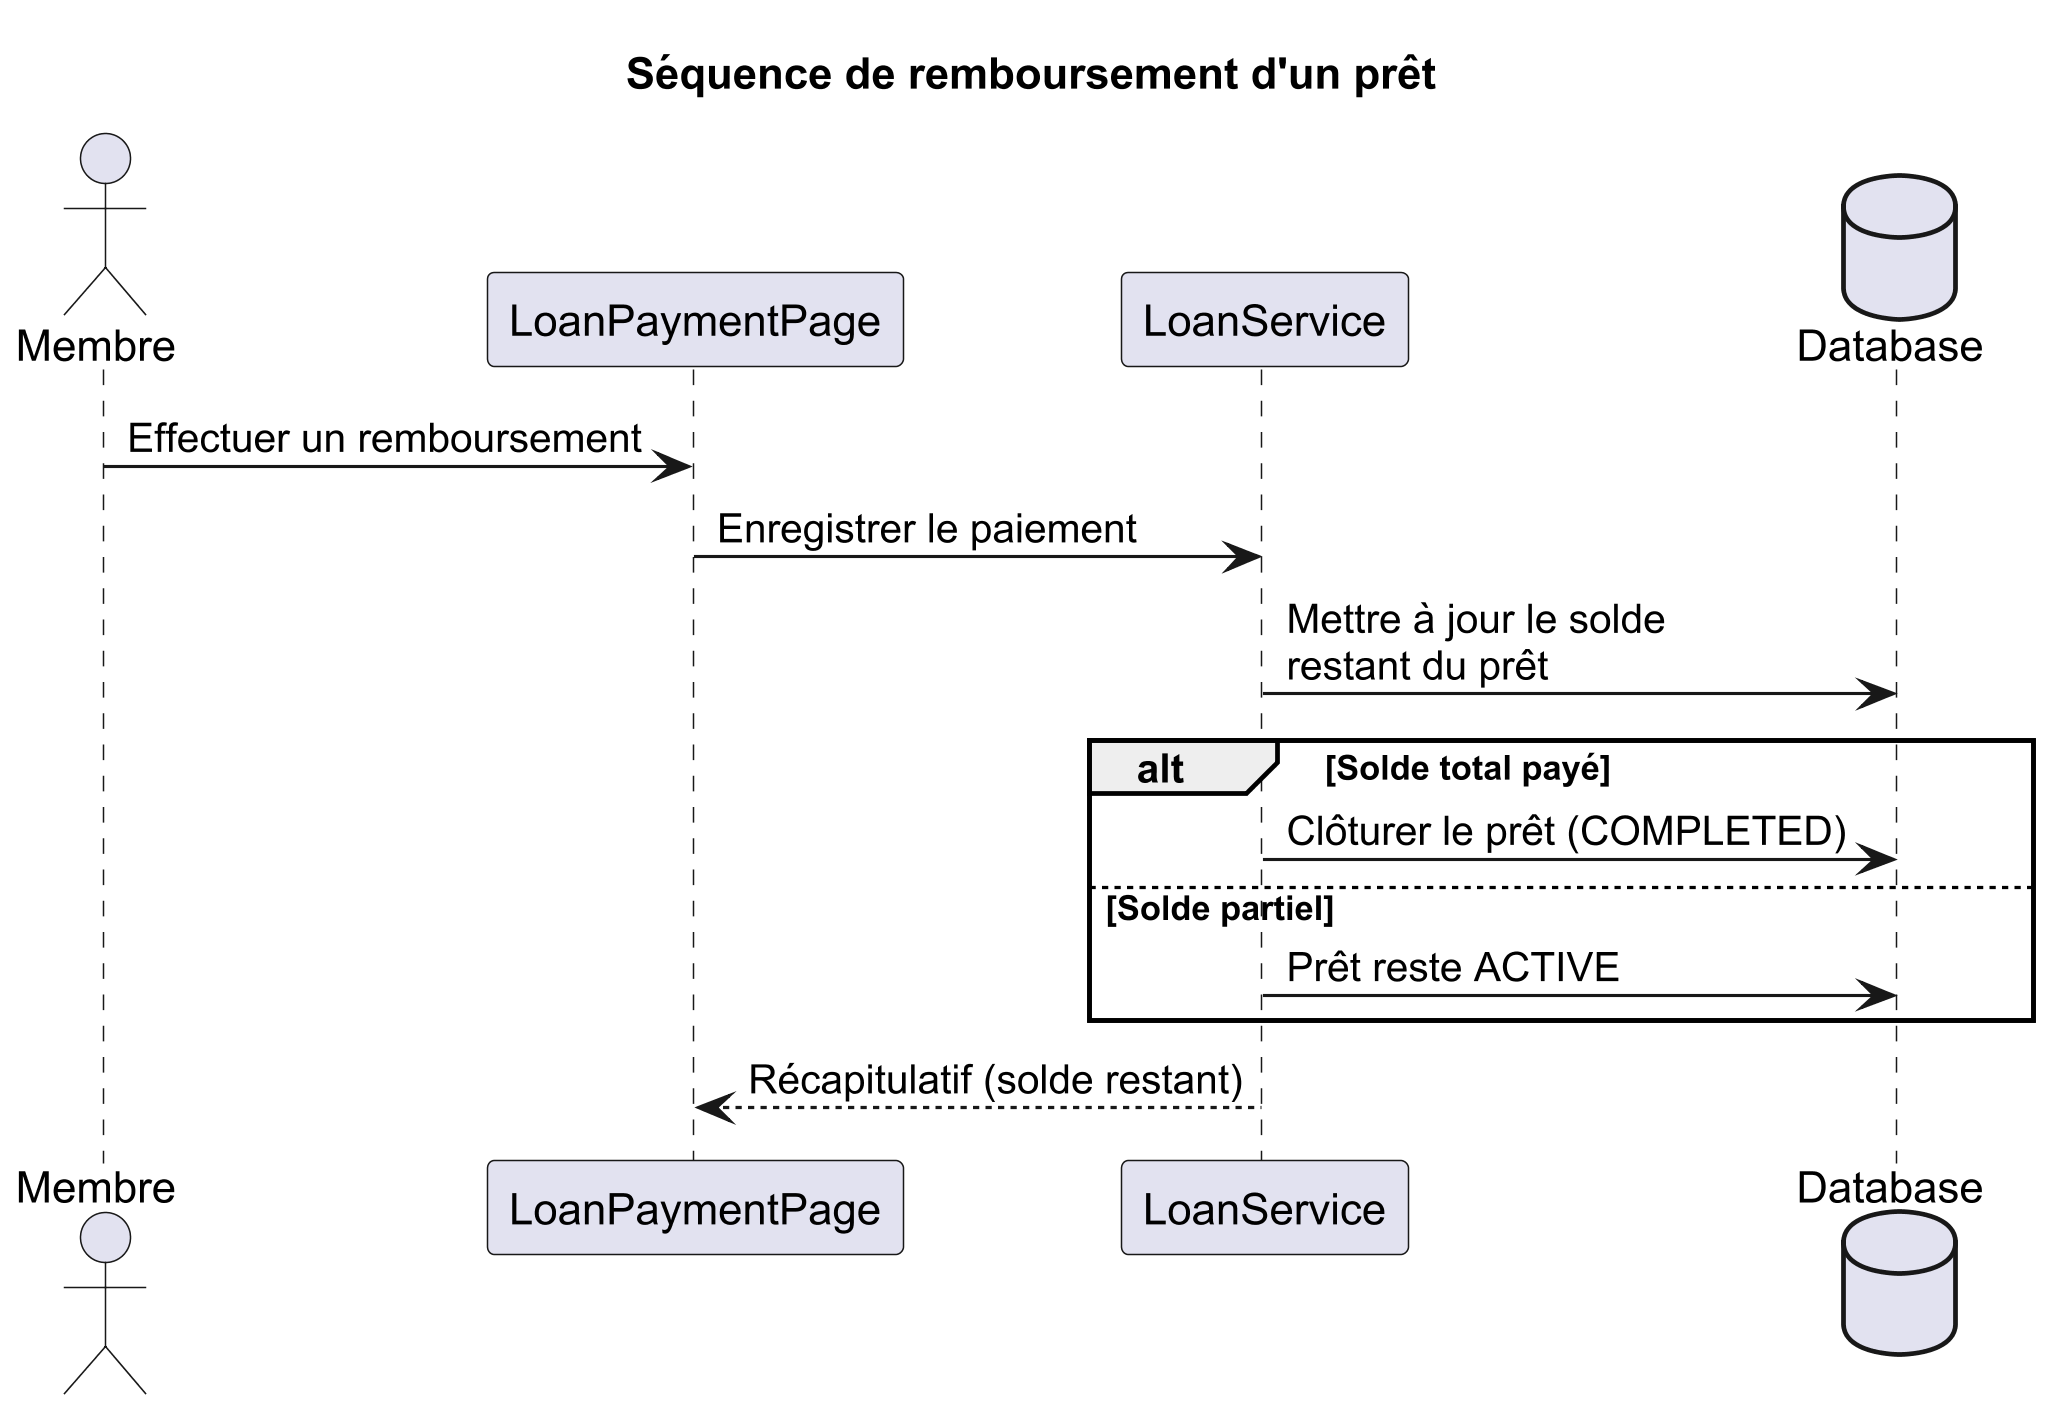

The diagram above was rendered by PlantUML. Its source (embedded in the PNG):
@startuml
skinparamlocked dpi 300
skinparamlocked defaultFontName Arial
title Séquence de remboursement d'un prêt

skinparam shadowing false
actor "Membre" as member
participant "LoanPaymentPage" as page
participant "LoanService" as service
database "Database" as db

member -> page: Effectuer un remboursement
page -> service: Enregistrer le paiement
service -> db: Mettre à jour le solde\nrestant du prêt

alt Solde total payé
    service -> db: Clôturer le prêt (COMPLETED)
else Solde partiel
    service -> db: Prêt reste ACTIVE
end

service --> page: Récapitulatif (solde restant)

@enduml